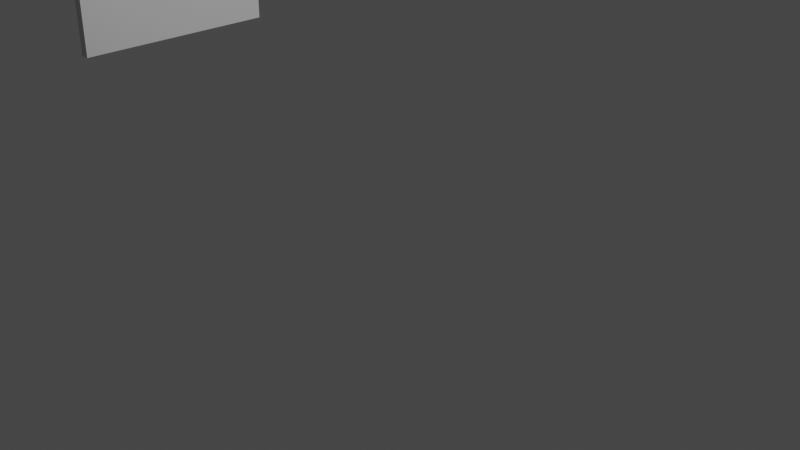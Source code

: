 # Source: sink-mirror.blend  (saved by Blender 2.93.21; exported with 4.5.12 LTS)
import bpy
from mathutils import Matrix  # noqa: F401  (used for matrix-valued properties, if any)

bpy.ops.wm.read_factory_settings(use_empty=True)
scene = bpy.context.scene
scene.name = 'Scene'

# ---- collections
col_collection = bpy.data.collections.new('Collection'); scene.collection.children.link(col_collection)

# ---- materials (node trees are filled in below, after node groups)
mat_mirror = bpy.data.materials.new('mirror')
mat_mirror.use_transparent_shadow = False

# ---- material node trees
mat_mirror.use_nodes = True; mat_mirror.node_tree.nodes.clear()
_N = mat_mirror.node_tree.nodes; _L = mat_mirror.node_tree.links
n0 = _N.new('ShaderNodeBsdfPrincipled'); n0.name = 'Principled BSDF'; n0.location = (10, 300)
n0.distribution = 'GGX'
n0.subsurface_method = 'BURLEY'
n0.inputs[0].default_value = (0.6779, 0.6779, 0.6779, 1.0)
n0.inputs[3].default_value = 1.45
n0.inputs[27].default_value = (0.0, 0.0, 0.0, 1.0)
n0.inputs[28].default_value = 1.0
n1 = _N.new('ShaderNodeOutputMaterial'); n1.name = 'Material Output'; n1.location = (300, 300)
_L.new(n0.outputs[0], n1.inputs[0])
n1.is_active_output = True

# ---- world
world_world = bpy.data.worlds.new('World'); scene.world = world_world
world_world.use_nodes = True; world_world.node_tree.nodes.clear()
_N = world_world.node_tree.nodes; _L = world_world.node_tree.links
n0 = _N.new('ShaderNodeOutputWorld'); n0.name = 'World Output'; n0.location = (300, 300)
n1 = _N.new('ShaderNodeBackground'); n1.name = 'Background'; n1.location = (10, 300)
n1.inputs[0].default_value = (0.05088, 0.05088, 0.05088, 1.0)
_L.new(n1.outputs[0], n0.inputs[0])
n0.is_active_output = True
world_world.color = (0.05088, 0.05088, 0.05088)
world_world.use_sun_shadow = False
world_world.sun_shadow_jitter_overblur = 0.0

# ---- cameras
cam_camera = bpy.data.cameras.new('Camera')
cam_camera.clip_end = 100.0
cam_camera.ortho_scale = 7.314

# ---- lights
light_light = bpy.data.lights.new('Light', 'POINT')
light_light.transmission_factor = 0.0
light_light.energy = 1000.0
light_light.shadow_soft_size = 0.1
light_light.shadow_maximum_resolution = 0.006
light_light.use_absolute_resolution = True

# ---- meshes
me_cube_019 = bpy.data.meshes.new('Cube.019')
me_cube_019.from_pydata([(-1.0, -1.0, -1.0), (-1.0, -1.0, 1.0), (-1.0, 1.0, -1.0), (-1.0, 1.0, 1.0), (1.0, -1.0, -1.0), (1.0, -1.0, 1.0), (1.0, 1.0, -1.0), (1.0, 1.0, 1.0)], [], [(0, 1, 3, 2), (2, 3, 7, 6), (6, 7, 5, 4), (4, 5, 1, 0), (2, 6, 4, 0), (7, 3, 1, 5)])
_uv = me_cube_019.uv_layers.new(name='UVMap')
_uv.uv.foreach_set('vector', [0.375, 0.0, 0.625, 0.0, 0.625, 0.25, 0.375, 0.25, 0.375, 0.25, 0.625, 0.25, 0.625, 0.5, 0.375, 0.5, 0.375, 0.5, 0.625, 0.5, 0.625, 0.75, 0.375, 0.75, 0.375, 0.75, 0.625, 0.75, 0.625, 1.0, 0.375, 1.0, 0.125, 0.5, 0.375, 0.5, 0.375, 0.75, 0.125, 0.75, 0.625, 0.5, 0.875, 0.5, 0.875, 0.75, 0.625, 0.75])
me_cube_019.materials.append(mat_mirror)
me_cube_019.use_remesh_fix_poles = True
me_cube_019.use_remesh_preserve_attributes = False
me_cube_019.update()

# ---- objects
ob_light = bpy.data.objects.new('Light', light_light)
ob_camera = bpy.data.objects.new('Camera', cam_camera)
ob_cube_017 = bpy.data.objects.new('Cube.017', me_cube_019)

# ---- transforms, parenting, visibility, modifiers, constraints
ob_light.location = (4.076, 1.005, 5.904)
ob_light.rotation_euler = (0.6503, 0.05522, 1.866)
ob_light.lock_rotations_4d = False
ob_light.empty_display_type = 'ARROWS'
ob_light.color = (0.0, 0.0, 0.0, 0.0)
ob_light.lineart.crease_threshold = 0.0
ob_camera.location = (7.359, -6.926, 4.958)
ob_camera.rotation_euler = (1.109, 0.0, 0.8149)
ob_camera.lock_rotations_4d = False
ob_camera.empty_display_type = 'ARROWS'
ob_camera.color = (0.0, 0.0, 0.0, 0.0)
ob_camera.display_type = 'WIRE'
ob_camera.lineart.crease_threshold = 0.0
ob_cube_017.location = (-2.278, -1.007, 2.292)
ob_cube_017.scale = (-0.0486, 1.032, 0.6727)

# ---- collection membership
col_collection.objects.link(ob_light)
col_collection.objects.link(ob_camera)
col_collection.objects.link(ob_cube_017)

# ---- scene / render settings (as saved in the file)
scene.camera = ob_camera
scene.frame_start = 1; scene.frame_end = 250; scene.frame_set(1)
scene.render.engine = 'BLENDER_EEVEE_NEXT'
scene.cycles.use_denoising = False
scene.cycles.samples = 128
scene.cycles.sampling_pattern = 'TABULATED_SOBOL'
scene.cycles.use_adaptive_sampling = False
scene.cycles.use_light_tree = False
scene.view_settings.view_transform = 'Filmic'
bpy.context.view_layer.update()
